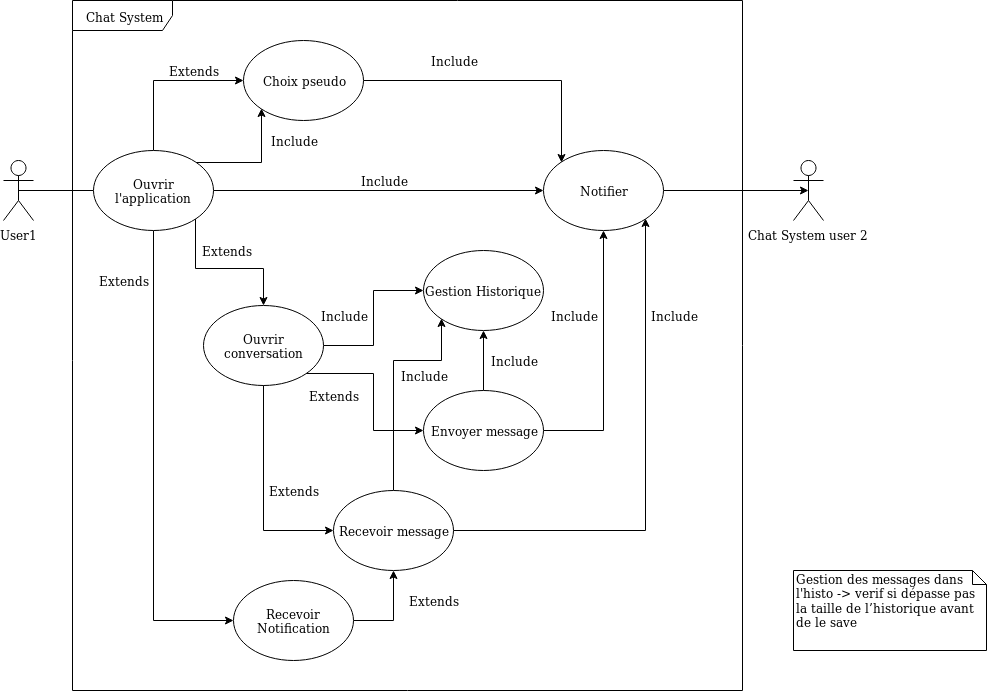

The diagram above was exported from draw.io. Its source (the exported page's mxGraphModel, read from the mxfile embedded in the PNG):
<mxGraphModel dx="2168" dy="762" grid="1" gridSize="10" guides="1" tooltips="1" connect="1" arrows="1" fold="1" page="1" pageScale="1" pageWidth="827" pageHeight="1169" math="0" shadow="0">
  <root>
    <mxCell id="0" />
    <mxCell id="1" parent="0" />
    <mxCell id="2" value="Chat System" style="shape=umlFrame;whiteSpace=wrap;html=1;width=100;height=30;" vertex="1" parent="1">
      <mxGeometry x="89" y="80" width="670" height="690" as="geometry" />
    </mxCell>
    <mxCell id="3" style="edgeStyle=orthogonalEdgeStyle;rounded=0;orthogonalLoop=1;jettySize=auto;html=1;exitX=0.5;exitY=0.5;exitDx=0;exitDy=0;exitPerimeter=0;endArrow=none;endFill=0;" edge="1" source="4" target="11" parent="1">
      <mxGeometry relative="1" as="geometry" />
    </mxCell>
    <mxCell id="4" value="User1" style="shape=umlActor;verticalLabelPosition=bottom;labelBackgroundColor=#ffffff;verticalAlign=top;html=1;" vertex="1" parent="1">
      <mxGeometry x="20" y="240" width="30" height="60" as="geometry" />
    </mxCell>
    <mxCell id="5" value="Chat System user 2" style="shape=umlActor;verticalLabelPosition=bottom;labelBackgroundColor=#ffffff;verticalAlign=top;html=1;" vertex="1" parent="1">
      <mxGeometry x="810" y="240" width="30" height="60" as="geometry" />
    </mxCell>
    <mxCell id="6" style="edgeStyle=orthogonalEdgeStyle;rounded=0;orthogonalLoop=1;jettySize=auto;html=1;exitX=1;exitY=0.5;exitDx=0;exitDy=0;entryX=0;entryY=0.5;entryDx=0;entryDy=0;" edge="1" source="11" target="15" parent="1">
      <mxGeometry relative="1" as="geometry" />
    </mxCell>
    <mxCell id="7" style="edgeStyle=orthogonalEdgeStyle;rounded=0;orthogonalLoop=1;jettySize=auto;html=1;exitX=1;exitY=0;exitDx=0;exitDy=0;entryX=0;entryY=1;entryDx=0;entryDy=0;" edge="1" source="11" target="13" parent="1">
      <mxGeometry relative="1" as="geometry" />
    </mxCell>
    <mxCell id="8" style="edgeStyle=orthogonalEdgeStyle;rounded=0;orthogonalLoop=1;jettySize=auto;html=1;exitX=1;exitY=1;exitDx=0;exitDy=0;" edge="1" source="11" target="18" parent="1">
      <mxGeometry relative="1" as="geometry" />
    </mxCell>
    <mxCell id="9" style="edgeStyle=orthogonalEdgeStyle;rounded=0;orthogonalLoop=1;jettySize=auto;html=1;exitX=0.5;exitY=1;exitDx=0;exitDy=0;entryX=0;entryY=0.5;entryDx=0;entryDy=0;endArrow=classic;endFill=1;" edge="1" source="11" target="37" parent="1">
      <mxGeometry relative="1" as="geometry" />
    </mxCell>
    <mxCell id="10" style="edgeStyle=orthogonalEdgeStyle;rounded=0;orthogonalLoop=1;jettySize=auto;html=1;exitX=0.5;exitY=0;exitDx=0;exitDy=0;entryX=0;entryY=0.5;entryDx=0;entryDy=0;endArrow=classic;endFill=1;" edge="1" source="11" target="13" parent="1">
      <mxGeometry relative="1" as="geometry" />
    </mxCell>
    <mxCell id="11" value="Ouvrir l'application" style="ellipse;whiteSpace=wrap;html=1;" vertex="1" parent="1">
      <mxGeometry x="110" y="230" width="120" height="80" as="geometry" />
    </mxCell>
    <mxCell id="12" style="edgeStyle=orthogonalEdgeStyle;rounded=0;orthogonalLoop=1;jettySize=auto;html=1;exitX=1;exitY=0.5;exitDx=0;exitDy=0;entryX=0;entryY=0;entryDx=0;entryDy=0;" edge="1" source="13" target="15" parent="1">
      <mxGeometry relative="1" as="geometry" />
    </mxCell>
    <mxCell id="13" value="Choix pseudo" style="ellipse;whiteSpace=wrap;html=1;" vertex="1" parent="1">
      <mxGeometry x="260" y="120" width="120" height="80" as="geometry" />
    </mxCell>
    <mxCell id="14" style="edgeStyle=orthogonalEdgeStyle;rounded=0;orthogonalLoop=1;jettySize=auto;html=1;entryX=0.5;entryY=0.5;entryDx=0;entryDy=0;entryPerimeter=0;" edge="1" source="15" target="5" parent="1">
      <mxGeometry relative="1" as="geometry">
        <mxPoint x="796" y="270" as="targetPoint" />
      </mxGeometry>
    </mxCell>
    <mxCell id="15" value="Notifier" style="ellipse;whiteSpace=wrap;html=1;" vertex="1" parent="1">
      <mxGeometry x="560" y="230" width="120" height="80" as="geometry" />
    </mxCell>
    <mxCell id="16" style="edgeStyle=orthogonalEdgeStyle;rounded=0;orthogonalLoop=1;jettySize=auto;html=1;exitX=1;exitY=0.5;exitDx=0;exitDy=0;entryX=0;entryY=0.5;entryDx=0;entryDy=0;" edge="1" source="18" target="21" parent="1">
      <mxGeometry relative="1" as="geometry" />
    </mxCell>
    <mxCell id="17" style="edgeStyle=orthogonalEdgeStyle;rounded=0;orthogonalLoop=1;jettySize=auto;html=1;exitX=1;exitY=1;exitDx=0;exitDy=0;entryX=0;entryY=0.5;entryDx=0;entryDy=0;endArrow=classic;endFill=1;" edge="1" source="18" target="27" parent="1">
      <mxGeometry relative="1" as="geometry">
        <Array as="points">
          <mxPoint x="390" y="453" />
          <mxPoint x="390" y="510" />
        </Array>
      </mxGeometry>
    </mxCell>
    <mxCell id="18" value="Ouvrir conversation" style="ellipse;whiteSpace=wrap;html=1;" vertex="1" parent="1">
      <mxGeometry x="220" y="385" width="120" height="80" as="geometry" />
    </mxCell>
    <mxCell id="19" value="Include" style="text;html=1;strokeColor=none;fillColor=none;align=center;verticalAlign=middle;whiteSpace=wrap;rounded=0;" vertex="1" parent="1">
      <mxGeometry x="290" y="210" width="40" height="20" as="geometry" />
    </mxCell>
    <mxCell id="20" value="Extends" style="text;html=1;strokeColor=none;fillColor=none;align=center;verticalAlign=middle;whiteSpace=wrap;rounded=0;" vertex="1" parent="1">
      <mxGeometry x="223" y="320" width="40" height="20" as="geometry" />
    </mxCell>
    <mxCell id="21" value="Gestion Historique" style="ellipse;whiteSpace=wrap;html=1;" vertex="1" parent="1">
      <mxGeometry x="440" y="330" width="120" height="80" as="geometry" />
    </mxCell>
    <mxCell id="22" value="Include" style="text;html=1;strokeColor=none;fillColor=none;align=center;verticalAlign=middle;whiteSpace=wrap;rounded=0;" vertex="1" parent="1">
      <mxGeometry x="340" y="385" width="40" height="20" as="geometry" />
    </mxCell>
    <mxCell id="23" value="Include" style="text;html=1;strokeColor=none;fillColor=none;align=center;verticalAlign=middle;whiteSpace=wrap;rounded=0;" vertex="1" parent="1">
      <mxGeometry x="450" y="130" width="40" height="20" as="geometry" />
    </mxCell>
    <mxCell id="24" value="Include" style="text;html=1;strokeColor=none;fillColor=none;align=center;verticalAlign=middle;whiteSpace=wrap;rounded=0;" vertex="1" parent="1">
      <mxGeometry x="380" y="250" width="40" height="20" as="geometry" />
    </mxCell>
    <mxCell id="25" style="edgeStyle=orthogonalEdgeStyle;rounded=0;orthogonalLoop=1;jettySize=auto;html=1;exitX=1;exitY=0.5;exitDx=0;exitDy=0;endArrow=classic;endFill=1;" edge="1" source="27" target="15" parent="1">
      <mxGeometry relative="1" as="geometry" />
    </mxCell>
    <mxCell id="26" style="edgeStyle=orthogonalEdgeStyle;rounded=0;orthogonalLoop=1;jettySize=auto;html=1;exitX=0.5;exitY=0;exitDx=0;exitDy=0;entryX=0.5;entryY=1;entryDx=0;entryDy=0;endArrow=classic;endFill=1;" edge="1" source="27" target="21" parent="1">
      <mxGeometry relative="1" as="geometry" />
    </mxCell>
    <mxCell id="27" value="Envoyer message" style="ellipse;whiteSpace=wrap;html=1;" vertex="1" parent="1">
      <mxGeometry x="440" y="470" width="120" height="80" as="geometry" />
    </mxCell>
    <mxCell id="28" value="Extends" style="text;html=1;strokeColor=none;fillColor=none;align=center;verticalAlign=middle;whiteSpace=wrap;rounded=0;" vertex="1" parent="1">
      <mxGeometry x="330" y="465" width="40" height="20" as="geometry" />
    </mxCell>
    <mxCell id="29" value="Include" style="text;html=1;strokeColor=none;fillColor=none;align=center;verticalAlign=middle;whiteSpace=wrap;rounded=0;" vertex="1" parent="1">
      <mxGeometry x="570" y="385" width="40" height="20" as="geometry" />
    </mxCell>
    <mxCell id="30" style="edgeStyle=orthogonalEdgeStyle;rounded=0;orthogonalLoop=1;jettySize=auto;html=1;exitX=1;exitY=0.5;exitDx=0;exitDy=0;entryX=1;entryY=1;entryDx=0;entryDy=0;endArrow=classic;endFill=1;" edge="1" source="32" target="15" parent="1">
      <mxGeometry relative="1" as="geometry" />
    </mxCell>
    <mxCell id="31" style="edgeStyle=orthogonalEdgeStyle;rounded=0;orthogonalLoop=1;jettySize=auto;html=1;exitX=0.5;exitY=0;exitDx=0;exitDy=0;entryX=0;entryY=1;entryDx=0;entryDy=0;endArrow=classic;endFill=1;" edge="1" source="32" target="21" parent="1">
      <mxGeometry relative="1" as="geometry">
        <Array as="points">
          <mxPoint x="410" y="440" />
          <mxPoint x="458" y="440" />
        </Array>
      </mxGeometry>
    </mxCell>
    <mxCell id="32" value="Recevoir message" style="ellipse;whiteSpace=wrap;html=1;" vertex="1" parent="1">
      <mxGeometry x="350" y="570" width="120" height="80" as="geometry" />
    </mxCell>
    <mxCell id="33" value="Extends" style="text;html=1;strokeColor=none;fillColor=none;align=center;verticalAlign=middle;whiteSpace=wrap;rounded=0;" vertex="1" parent="1">
      <mxGeometry x="290" y="560" width="40" height="20" as="geometry" />
    </mxCell>
    <mxCell id="34" value="Include" style="text;html=1;strokeColor=none;fillColor=none;align=center;verticalAlign=middle;whiteSpace=wrap;rounded=0;" vertex="1" parent="1">
      <mxGeometry x="670" y="385" width="40" height="20" as="geometry" />
    </mxCell>
    <mxCell id="35" style="edgeStyle=orthogonalEdgeStyle;rounded=0;orthogonalLoop=1;jettySize=auto;html=1;entryX=0;entryY=0.5;entryDx=0;entryDy=0;endArrow=classic;endFill=1;exitX=0.5;exitY=1;exitDx=0;exitDy=0;" edge="1" source="18" target="32" parent="1">
      <mxGeometry relative="1" as="geometry">
        <mxPoint x="280" y="550" as="sourcePoint" />
        <Array as="points">
          <mxPoint x="280" y="610" />
        </Array>
      </mxGeometry>
    </mxCell>
    <mxCell id="36" style="edgeStyle=orthogonalEdgeStyle;rounded=0;orthogonalLoop=1;jettySize=auto;html=1;exitX=1;exitY=0.5;exitDx=0;exitDy=0;endArrow=classic;endFill=1;" edge="1" source="37" target="32" parent="1">
      <mxGeometry relative="1" as="geometry" />
    </mxCell>
    <mxCell id="37" value="Recevoir Notification" style="ellipse;whiteSpace=wrap;html=1;" vertex="1" parent="1">
      <mxGeometry x="250" y="660" width="120" height="80" as="geometry" />
    </mxCell>
    <mxCell id="38" value="Extends" style="text;html=1;strokeColor=none;fillColor=none;align=center;verticalAlign=middle;whiteSpace=wrap;rounded=0;" vertex="1" parent="1">
      <mxGeometry x="120" y="350" width="40" height="20" as="geometry" />
    </mxCell>
    <mxCell id="39" value="Extends" style="text;html=1;strokeColor=none;fillColor=none;align=center;verticalAlign=middle;whiteSpace=wrap;rounded=0;" vertex="1" parent="1">
      <mxGeometry x="430" y="670" width="40" height="20" as="geometry" />
    </mxCell>
    <mxCell id="40" value="Extends" style="text;html=1;strokeColor=none;fillColor=none;align=center;verticalAlign=middle;whiteSpace=wrap;rounded=0;" vertex="1" parent="1">
      <mxGeometry x="190" y="140" width="40" height="20" as="geometry" />
    </mxCell>
    <mxCell id="41" value="Include" style="text;html=1;strokeColor=none;fillColor=none;align=center;verticalAlign=middle;whiteSpace=wrap;rounded=0;" vertex="1" parent="1">
      <mxGeometry x="420" y="445" width="40" height="20" as="geometry" />
    </mxCell>
    <mxCell id="42" value="Include" style="text;html=1;strokeColor=none;fillColor=none;align=center;verticalAlign=middle;whiteSpace=wrap;rounded=0;" vertex="1" parent="1">
      <mxGeometry x="510" y="430" width="40" height="20" as="geometry" />
    </mxCell>
    <mxCell id="43" value="Gestion des messages dans l'histo -&amp;gt; verif si dépasse pas la taille de l’historique avant de le save" style="shape=note;whiteSpace=wrap;html=1;size=14;verticalAlign=top;align=left;spacingTop=-6;" vertex="1" parent="1">
      <mxGeometry x="810" y="650" width="193" height="80" as="geometry" />
    </mxCell>
  </root>
</mxGraphModel>